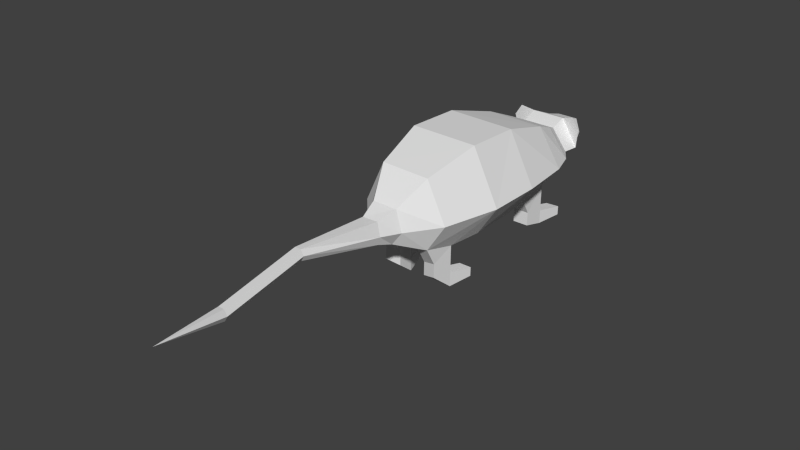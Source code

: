 # Source: rat.blend  (saved by Blender 2.74.0; exported with 4.5.12 LTS)
import bpy
from mathutils import Matrix  # noqa: F401  (used for matrix-valued properties, if any)

bpy.ops.wm.read_factory_settings(use_empty=True)
scene = bpy.context.scene
scene.name = 'Scene'

# ---- collections
col_collection_1 = bpy.data.collections.new('Collection 1'); scene.collection.children.link(col_collection_1)

# ---- materials (node trees are filled in below, after node groups)
mat_gray_skin = bpy.data.materials.new('Gray Skin')
mat_gray_skin.alpha_threshold = 0.0
mat_gray_skin.use_transparent_shadow = False
mat_gray_skin.roughness = 0.5

# ---- material node trees

# ---- world
world_world = bpy.data.worlds.new('World'); scene.world = world_world
world_world.color = (0.05088, 0.05088, 0.05088)
world_world.use_sun_shadow = False
world_world.sun_shadow_jitter_overblur = 0.0
world_world.cycles.sampling_method = 'MANUAL'
world_world.cycles.sample_map_resolution = 256

# ---- meshes
me_cylinder = bpy.data.meshes.new('Cylinder')
me_cylinder.from_pydata([(-0.2917, 0.72, -0.196), (-0.2917, 0.72, 0.4703), (0.0721, 0.4541, -0.1493), (0.08758, 0.4584, 0.4343), (0.0721, -0.4669, -0.1493), (0.08757, -0.4712, 0.4343), (-0.2917, -0.7234, -0.196), (-0.2917, -0.7234, 0.4703), (-0.9257, -0.403, -0.196), (-0.9492, -0.403, 0.4703), (-0.9083, 0.4009, -0.1973), (-0.9327, 0.4021, 0.4689), (-0.2661, 0.6306, -0.8754), (0.01832, 0.3871, -0.9222), (0.01832, -0.3948, -0.9222), (-0.2661, -0.6308, -0.8754), (-0.7228, -0.346, -0.8754), (-0.7168, 0.3485, -0.868), (-0.2545, 0.5198, -1.2), (0.002123, 0.273, -1.199), (0.01044, -0.2541, -1.2), (-0.2545, -0.5023, -1.2), (-0.5845, -0.2567, -1.2), (-0.5788, 0.2756, -1.199), (-0.2392, 0.3834, -1.404), (-0.02642, 0.1772, -1.406), (-0.006508, -0.1896, -1.405), (-0.2363, -0.3948, -1.404), (-0.4925, -0.2014, -1.403), (-0.491, 0.193, -1.404), (-0.2306, 0.3989, -1.604), (-0.0018, 0.1514, -1.613), (-0.0018, -0.167, -1.613), (-0.2306, -0.4151, -1.604), (-0.5557, -0.2116, -1.604), (-0.5557, 0.1954, -1.604), (-0.235, 0.2645, -1.853), (-0.07498, 0.1011, -1.845), (-0.07498, -0.1173, -1.845), (-0.235, -0.2807, -1.853), (-0.4527, -0.1444, -1.853), (-0.4527, 0.1282, -1.853), (-0.2306, 0.1742, -2.054), (-0.1264, 0.0841, -2.08), (-0.1264, -0.09183, -2.08), (-0.2306, -0.1705, -2.054), (-0.3926, -0.1343, -2.054), (-0.3926, 0.1181, -2.054), (-0.2306, -0.00812, -2.226), (-0.2671, 0.5251, 1.107), (0.0537, 0.325, 1.143), (0.0537, -0.338, 1.143), (-0.2671, -0.5306, 1.107), (-0.7658, -0.2973, 1.107), (-0.7501, 0.2956, 1.113), (-0.2305, 0.1127, 1.644), (-0.1316, 0.07843, 1.643), (-0.1362, -0.1155, 1.644), (-0.2305, -0.1627, 1.644), (-0.391, -0.1155, 1.644), (-0.3964, 0.07843, 1.643), (-0.3822, -0.003151, 2.618), (-0.3177, -0.04039, 2.618), (-0.3177, -0.1149, 2.618), (-0.3822, -0.1521, 2.618), (-0.4467, -0.1149, 2.618), (-0.4467, -0.04039, 2.618), (-0.3027, 0.1471, 3.735), (-0.2397, 0.1108, 3.735), (-0.2397, 0.03806, 3.735), (-0.3027, 0.001708, 3.735), (-0.3656, 0.03806, 3.735), (-0.3656, 0.1108, 3.735), (-0.4672, 0.2341, 4.611), (0.118, -0.007352, -0.1859), (0.1351, -0.007352, 0.4816), (0.04823, -0.007352, -0.9345), (0.0831, -0.383, -0.5602), (0.0831, 0.3683, -0.5602), (0.1412, -0.007352, 1.059), (0.1382, -0.3705, 0.7702), (0.1382, 0.3558, 0.7702), (0.1382, -0.007352, 0.7702), (0.0831, -0.007352, -0.5602), (0.03327, 0.1899, -0.9284), (0.03327, -0.2011, -0.9284), (0.0831, 0.1805, -0.5602), (0.0831, -0.1952, -0.5602), (0.09745, -0.1727, 1.101), (0.09745, 0.1588, 1.101), (0.1382, -0.1889, 0.7702), (0.1382, 0.1742, 0.7702), (0.3679, 0.1898, -0.9238), (0.3529, 0.3871, -0.9176), (0.3154, -0.1727, 0.9795), (0.2716, -0.338, 1.022), (0.4728, -0.3706, 0.7748), (0.4728, 0.3558, 0.7748), (0.2716, 0.3249, 1.022), (0.3529, -0.3949, -0.9176), (0.301, -0.383, -0.6818), (0.301, 0.3682, -0.6818), (0.4728, -0.189, 0.7748), (0.301, 0.1804, -0.6818), (0.3679, -0.2011, -0.9238), (0.301, -0.1952, -0.6818), (0.3154, 0.1588, 0.9795), (0.4728, 0.1742, 0.7748), (0.5309, 0.1898, -0.9215), (0.516, 0.387, -0.9154), (0.4784, -0.1727, 0.9817), (0.4347, -0.3381, 1.024), (0.6358, -0.3706, 0.777), (0.6358, 0.3558, 0.777), (0.4347, 0.3249, 1.024), (0.516, -0.3949, -0.9154), (0.4641, -0.3831, -0.6796), (0.4641, 0.3682, -0.6796), (0.6358, -0.189, 0.777), (0.4641, 0.1804, -0.6796), (0.5309, -0.2012, -0.9215), (0.4641, -0.1952, -0.6796), (0.4784, 0.1587, 0.9817), (0.6358, 0.1742, 0.777), (0.3957, 0.2901, -1.211), (0.386, 0.4549, -1.207), (0.5032, -0.2821, 0.4867), (0.5032, -0.4338, 0.4867), (0.386, -0.4623, -1.207), (0.3957, -0.3004, -1.211), (0.5032, 0.4182, 0.4867), (0.5032, 0.2665, 0.4867), (0.5017, 0.2901, -1.209), (0.492, 0.4549, -1.205), (0.6092, -0.2821, 0.4881), (0.6092, -0.4338, 0.4881), (0.492, -0.4623, -1.205), (0.5017, -0.3005, -1.209), (0.6092, 0.4182, 0.4881), (0.6092, 0.2665, 0.4881), (-0.467, 0.4426, -1.563), (-0.6139, 0.3507, -1.563), (-0.4777, -0.4285, -1.528), (-0.6132, -0.3437, -1.528), (-0.2172, 0.2079, 1.416), (-0.4683, 0.1366, 1.418), (-0.4723, -0.1679, 1.416), (-0.2172, -0.2566, 1.416), (-0.05619, -0.1244, 1.43), (-0.05505, 0.08877, 1.43)], [], [(0, 1, 3, 2), (74, 75, 5, 4), (4, 5, 7, 6), (6, 7, 9, 8), (8, 9, 11, 10), (10, 11, 1, 0), (10, 0, 12, 17), (8, 10, 17, 16), (6, 8, 16, 15), (4, 6, 15, 14, 77), (91, 81, 97, 107), (0, 2, 78, 13, 12), (17, 12, 18, 23), (16, 17, 23, 22), (15, 16, 22, 21), (14, 15, 21, 20), (84, 76, 85), (12, 13, 19, 18), (23, 18, 24, 29), (22, 23, 29, 28), (21, 22, 28, 27), (20, 21, 27, 26), (19, 20, 26, 25), (18, 19, 25, 24), (29, 24, 30, 35), (28, 29, 35, 34), (27, 28, 34, 33), (26, 27, 33, 32), (25, 26, 32, 31), (24, 25, 31, 30), (35, 30, 36, 41), (34, 35, 41, 40), (33, 34, 40, 39), (32, 33, 39, 38), (31, 32, 38, 37), (30, 31, 37, 36), (41, 36, 42, 47), (40, 41, 47, 46), (39, 40, 46, 45), (38, 39, 45, 44), (37, 38, 44, 43), (36, 37, 43, 42), (1, 11, 54, 49), (11, 9, 53, 54), (9, 7, 52, 53), (7, 5, 80, 51, 52), (14, 85, 104, 99), (3, 1, 49, 50, 81), (144, 145, 60, 55), (145, 146, 59, 60), (146, 147, 58, 59), (147, 148, 57, 58), (88, 79, 89), (149, 144, 55, 56), (55, 60, 66, 61), (60, 59, 65, 66), (59, 58, 64, 65), (58, 57, 63, 64), (57, 56, 62, 63), (56, 55, 61, 62), (61, 66, 72, 67), (66, 65, 71, 72), (65, 64, 70, 71), (64, 63, 69, 70), (63, 62, 68, 69), (62, 61, 67, 68), (42, 43, 48), (43, 44, 48), (44, 45, 48), (45, 46, 48), (46, 47, 48), (47, 42, 48), (67, 72, 73), (72, 71, 73), (71, 70, 73), (70, 69, 73), (69, 68, 73), (68, 67, 73), (90, 82, 79, 88), (5, 75, 82, 90, 80), (75, 3, 81, 91, 82), (86, 83, 76, 84), (2, 74, 83, 86, 78), (74, 4, 77, 87, 83), (2, 3, 75, 74), (81, 50, 98, 97), (13, 84, 85, 14, 20, 19), (83, 87, 85, 76), (87, 77, 100, 105), (148, 149, 56, 57), (82, 91, 89, 79), (108, 92, 124, 132), (95, 96, 112, 111), (106, 107, 123, 122), (100, 99, 115, 116), (77, 14, 99, 100), (78, 86, 103, 101), (50, 89, 106, 98), (84, 13, 93, 92), (85, 87, 105, 104), (80, 90, 102, 96), (86, 84, 92, 103), (88, 51, 95, 94), (89, 91, 107, 106), (51, 80, 96, 95), (90, 88, 94, 102), (13, 78, 101, 93), (121, 116, 115, 120), (123, 113, 114, 122), (117, 119, 108, 109), (112, 118, 110, 111), (92, 93, 125, 124), (104, 105, 121, 120), (105, 100, 116, 121), (101, 103, 119, 117), (93, 101, 117, 109), (97, 98, 114, 113), (102, 94, 110, 118), (94, 95, 111, 110), (98, 106, 122, 114), (103, 92, 108, 119), (104, 120, 137, 129), (107, 97, 130, 131), (131, 130, 138, 139), (124, 125, 133, 132), (128, 129, 137, 136), (127, 126, 134, 135), (112, 96, 127, 135), (120, 115, 136, 137), (123, 107, 131, 139), (102, 118, 134, 126), (118, 112, 135, 134), (115, 99, 128, 136), (113, 123, 139, 138), (93, 109, 133, 125), (109, 108, 132, 133), (97, 113, 138, 130), (99, 104, 129, 128), (96, 102, 126, 127), (30, 35, 141, 140), (34, 33, 142, 143), (51, 88, 89, 50, 149, 148), (50, 49, 144, 149), (52, 51, 148, 147), (53, 52, 147, 146), (54, 53, 146, 145), (49, 54, 145, 144)])
_uv = me_cylinder.uv_layers.new(name='UVMap')
_uv.uv.foreach_set('vector', [0.4618, 0.03847, 0.5948, 0.03874, 0.5832, 0.1263, 0.474, 0.125, 0.467, 0.2136, 0.5904, 0.2132, 0.5836, 0.2997, 0.4746, 0.3016, 0.4746, 0.3016, 0.5836, 0.2997, 0.5955, 0.3859, 0.4629, 0.3869, 0.466, 0.3971, 0.6123, 0.3966, 0.5898, 0.5374, 0.48, 0.5332, 0.48, 0.5332, 0.5898, 0.5374, 0.5894, 0.6625, 0.4786, 0.6697, 0.4786, 0.6697, 0.5894, 0.6625, 0.6123, 0.802, 0.4677, 0.8022, 0.4786, 0.6697, 0.4677, 0.8022, 0.3279, 0.7712, 0.3531, 0.6695, 0.48, 0.5332, 0.4786, 0.6697, 0.3531, 0.6695, 0.3514, 0.5362, 0.466, 0.3971, 0.48, 0.5332, 0.3514, 0.5362, 0.324, 0.4322, 0.4746, 0.3016, 0.4629, 0.3869, 0.3284, 0.3627, 0.3263, 0.289, 0.3965, 0.2848, 0.7914, 0.4545, 0.7673, 0.4356, 0.8069, 0.3727, 0.8409, 0.4053, 0.4618, 0.03847, 0.474, 0.125, 0.3958, 0.1426, 0.3255, 0.138, 0.3271, 0.06326, 0.3531, 0.6695, 0.3279, 0.7712, 0.2624, 0.7446, 0.2803, 0.6619, 0.3514, 0.5362, 0.3531, 0.6695, 0.2803, 0.6619, 0.2779, 0.5479, 0.324, 0.4322, 0.3514, 0.5362, 0.2779, 0.5479, 0.2575, 0.4635, 0.3263, 0.289, 0.3284, 0.3627, 0.2627, 0.3365, 0.2703, 0.264, 0.3237, 0.1764, 0.3269, 0.2139, 0.3241, 0.2513, 0.3271, 0.06326, 0.3255, 0.138, 0.2706, 0.1584, 0.2621, 0.08785, 0.2803, 0.6619, 0.2624, 0.7446, 0.2178, 0.7205, 0.2275, 0.6519, 0.2779, 0.5479, 0.2803, 0.6619, 0.2275, 0.6519, 0.2287, 0.5556, 0.2575, 0.4635, 0.2779, 0.5479, 0.2287, 0.5556, 0.2142, 0.4847, 0.2703, 0.264, 0.2627, 0.3365, 0.2222, 0.3146, 0.2285, 0.252, 0.2706, 0.1584, 0.2703, 0.264, 0.2285, 0.252, 0.2268, 0.175, 0.2621, 0.08785, 0.2706, 0.1584, 0.2268, 0.175, 0.2206, 0.1146, 0.2275, 0.6519, 0.2178, 0.7205, 0.1808, 0.7203, 0.1831, 0.6463, 0.2287, 0.5556, 0.2275, 0.6519, 0.1831, 0.6463, 0.1808, 0.5628, 0.2142, 0.4847, 0.2287, 0.5556, 0.1808, 0.5628, 0.1755, 0.4865, 0.2285, 0.252, 0.2222, 0.3146, 0.1827, 0.313, 0.1859, 0.2463, 0.2268, 0.175, 0.2285, 0.252, 0.1859, 0.2463, 0.185, 0.1832, 0.2206, 0.1146, 0.2268, 0.175, 0.185, 0.1832, 0.1819, 0.1171, 0.4193, 0.9782, 0.3486, 0.9416, 0.3894, 0.9019, 0.433, 0.9255, 0.5009, 0.9741, 0.4193, 0.9782, 0.433, 0.9255, 0.483, 0.923, 0.5667, 0.9339, 0.5009, 0.9741, 0.483, 0.923, 0.5248, 0.8968, 0.5895, 0.869, 0.5667, 0.9339, 0.5248, 0.8968, 0.5414, 0.8542, 0.3224, 0.875, 0.3171, 0.8084, 0.3685, 0.815, 0.3711, 0.8593, 0.3486, 0.9416, 0.3224, 0.875, 0.3711, 0.8593, 0.3894, 0.9019, 0.433, 0.9255, 0.3894, 0.9019, 0.4176, 0.8745, 0.4378, 0.8902, 0.483, 0.923, 0.433, 0.9255, 0.4378, 0.8902, 0.4746, 0.8891, 0.5248, 0.8968, 0.483, 0.923, 0.4746, 0.8891, 0.4928, 0.8687, 0.5414, 0.8542, 0.5248, 0.8968, 0.4928, 0.8687, 0.494, 0.8434, 0.3711, 0.8593, 0.3685, 0.815, 0.4183, 0.8184, 0.4151, 0.8521, 0.3894, 0.9019, 0.3711, 0.8593, 0.4151, 0.8521, 0.4176, 0.8745, 0.6123, 0.802, 0.5894, 0.6625, 0.6997, 0.6501, 0.7454, 0.742, 0.5894, 0.6625, 0.5898, 0.5374, 0.6973, 0.5514, 0.6997, 0.6501, 0.5898, 0.5374, 0.6123, 0.3966, 0.7448, 0.4587, 0.6973, 0.5514, 0.5955, 0.3859, 0.5836, 0.2997, 0.6428, 0.2758, 0.7085, 0.2717, 0.721, 0.3436, 0.03627, 0.5428, 0.05275, 0.5138, 0.1208, 0.535, 0.1016, 0.5815, 0.5832, 0.1263, 0.5948, 0.03874, 0.7212, 0.08117, 0.7085, 0.1542, 0.6426, 0.1504, 0.8118, 0.02503, 0.8481, 0.01158, 0.8593, 0.05395, 0.8293, 0.06241, 0.8481, 0.01158, 0.8935, 0.003599, 0.8966, 0.04748, 0.8593, 0.05395, 0.8935, 0.003599, 0.9317, 0.003599, 0.9291, 0.04507, 0.8966, 0.04748, 0.9317, 0.003599, 0.9604, 0.009861, 0.9481, 0.04506, 0.9291, 0.04507, 0.7005, 0.2416, 0.6903, 0.2132, 0.7005, 0.1846, 0.786, 0.0445, 0.8118, 0.02503, 0.8293, 0.06241, 0.8128, 0.069, 0.8293, 0.06241, 0.8593, 0.05395, 0.8999, 0.2264, 0.8879, 0.2286, 0.8593, 0.05395, 0.8966, 0.04748, 0.912, 0.2243, 0.8999, 0.2264, 0.8966, 0.04748, 0.9291, 0.04507, 0.9243, 0.2228, 0.912, 0.2243, 0.9291, 0.04507, 0.9481, 0.04506, 0.9369, 0.2223, 0.9243, 0.2228, 0.9481, 0.04506, 0.9804, 0.05262, 0.9499, 0.2229, 0.9369, 0.2223, 0.8128, 0.069, 0.8293, 0.06241, 0.8879, 0.2286, 0.8754, 0.231, 0.8879, 0.2286, 0.8999, 0.2264, 0.9214, 0.4154, 0.9097, 0.4178, 0.8999, 0.2264, 0.912, 0.2243, 0.9331, 0.4119, 0.9214, 0.4154, 0.912, 0.2243, 0.9243, 0.2228, 0.945, 0.4091, 0.9331, 0.4119, 0.9243, 0.2228, 0.9369, 0.2223, 0.9568, 0.4089, 0.945, 0.4091, 0.9369, 0.2223, 0.9499, 0.2229, 0.9688, 0.4106, 0.9568, 0.4089, 0.8754, 0.231, 0.8879, 0.2286, 0.9097, 0.4178, 0.8978, 0.4189, 0.4176, 0.8745, 0.4151, 0.8521, 0.453, 0.8453, 0.4151, 0.8521, 0.4183, 0.8184, 0.453, 0.8453, 0.494, 0.8434, 0.4928, 0.8687, 0.453, 0.8453, 0.4928, 0.8687, 0.4746, 0.8891, 0.453, 0.8453, 0.4746, 0.8891, 0.4378, 0.8902, 0.453, 0.8453, 0.4378, 0.8902, 0.4176, 0.8745, 0.453, 0.8453, 0.9097, 0.4178, 0.9214, 0.4154, 0.9496, 0.5622, 0.9214, 0.4154, 0.9331, 0.4119, 0.9496, 0.5622, 0.9331, 0.4119, 0.945, 0.4091, 0.9496, 0.5622, 0.945, 0.4091, 0.9568, 0.4089, 0.9496, 0.5622, 0.9568, 0.4089, 0.9688, 0.4106, 0.9496, 0.5622, 0.8978, 0.4189, 0.9097, 0.4178, 0.9496, 0.5622, 0.6424, 0.2447, 0.642, 0.2132, 0.6903, 0.2132, 0.7005, 0.2416, 0.5836, 0.2997, 0.5904, 0.2132, 0.642, 0.2132, 0.6424, 0.2447, 0.6428, 0.2758, 0.5904, 0.2132, 0.5832, 0.1263, 0.6426, 0.1504, 0.6423, 0.1816, 0.642, 0.2132, 0.3953, 0.178, 0.396, 0.214, 0.3269, 0.2139, 0.3237, 0.1764, 0.474, 0.125, 0.467, 0.2136, 0.396, 0.214, 0.3953, 0.178, 0.3958, 0.1426, 0.467, 0.2136, 0.4746, 0.3016, 0.3965, 0.2848, 0.3956, 0.2494, 0.396, 0.214, 0.474, 0.125, 0.5832, 0.1263, 0.5904, 0.2132, 0.467, 0.2136, 0.7673, 0.4356, 0.6961, 0.4216, 0.7357, 0.3902, 0.8069, 0.3727, 0.3255, 0.138, 0.3237, 0.1764, 0.3241, 0.2513, 0.3263, 0.289, 0.2703, 0.264, 0.2706, 0.1584, 0.396, 0.214, 0.3956, 0.2494, 0.3241, 0.2513, 0.3269, 0.2139, 1.139e-05, 0.6424, 0.006381, 0.6075, 0.05513, 0.6165, 0.04637, 0.6509, 0.9604, 0.009861, 0.9922, 0.01942, 0.9804, 0.05262, 0.9481, 0.04506, 0.642, 0.2132, 0.6423, 0.1816, 0.7005, 0.1846, 0.6903, 0.2132, 0.8845, 0.6325, 0.9087, 0.6554, 0.8587, 0.6751, 0.8466, 0.6651, 0.1442, 0.374, 0.1058, 0.3137, 0.1331, 0.2911, 0.1483, 0.3443, 0.8366, 0.46, 0.8409, 0.4053, 0.8748, 0.3997, 0.8601, 0.4461, 0.05513, 0.6165, 0.1016, 0.5815, 0.1154, 0.6203, 0.0793, 0.6298, 0.006381, 0.6075, 0.03627, 0.5428, 0.1016, 0.5815, 0.05513, 0.6165, 0.98, 0.7713, 0.9721, 0.8047, 0.9262, 0.7952, 0.9311, 0.758, 0.6961, 0.4216, 0.6836, 0.3917, 0.717, 0.3572, 0.7357, 0.3902, 0.9785, 0.6662, 0.9807, 0.6998, 0.9053, 0.7063, 0.9087, 0.6554, 0.05275, 0.5138, 0.07894, 0.4518, 0.1113, 0.4834, 0.1208, 0.535, 0.09319, 0.3849, 0.0606, 0.3833, 0.05749, 0.3079, 0.1058, 0.3137, 0.9823, 0.5996, 0.9785, 0.6662, 0.9087, 0.6554, 0.9398, 0.6136, 0.1788, 0.409, 0.1509, 0.4213, 0.1442, 0.374, 0.1785, 0.3638, 0.8238, 0.4994, 0.7914, 0.4545, 0.8409, 0.4053, 0.8366, 0.46, 0.1509, 0.4213, 0.09319, 0.3849, 0.1058, 0.3137, 0.1442, 0.374, 0.0606, 0.3833, 0.000126, 0.3945, 0.02001, 0.3531, 0.05749, 0.3079, 0.9807, 0.6998, 0.98, 0.7713, 0.9311, 0.758, 0.9053, 0.7063, 0.07288, 0.6585, 0.0793, 0.6298, 0.1154, 0.6203, 0.1202, 0.6576, 0.7869, 0.3082, 0.8041, 0.3368, 0.7542, 0.3648, 0.7422, 0.3341, 0.904, 0.7606, 0.8948, 0.7893, 0.8541, 0.7658, 0.8756, 0.7345, 0.1331, 0.2911, 0.1642, 0.2839, 0.1768, 0.3315, 0.1483, 0.3443, 0.9087, 0.6554, 0.9053, 0.7063, 0.8558, 0.69, 0.8587, 0.6751, 0.1208, 0.535, 0.1113, 0.4834, 0.1378, 0.4837, 0.153, 0.525, 0.04637, 0.6509, 0.05513, 0.6165, 0.0793, 0.6298, 0.07288, 0.6585, 0.9311, 0.758, 0.9262, 0.7952, 0.8948, 0.7893, 0.904, 0.7606, 0.9053, 0.7063, 0.9311, 0.758, 0.904, 0.7606, 0.8756, 0.7345, 0.8069, 0.3727, 0.7357, 0.3902, 0.7542, 0.3648, 0.8041, 0.3368, 0.05749, 0.3079, 0.02001, 0.3531, 0.01237, 0.3241, 0.03738, 0.2781, 0.1785, 0.3638, 0.1442, 0.374, 0.1483, 0.3443, 0.1768, 0.3315, 0.7357, 0.3902, 0.717, 0.3572, 0.7422, 0.3341, 0.7542, 0.3648, 0.9398, 0.6136, 0.9087, 0.6554, 0.8845, 0.6325, 0.9161, 0.6023, 0.1208, 0.535, 0.153, 0.525, 0.1728, 0.5714, 0.1573, 0.575, 0.8409, 0.4053, 0.8069, 0.3727, 0.8486, 0.3452, 0.8573, 0.3544, 0.8573, 0.3544, 0.8486, 0.3452, 0.8549, 0.325, 0.8736, 0.3497, 0.8587, 0.6751, 0.8558, 0.69, 0.8382, 0.6932, 0.8466, 0.6651, 0.1533, 0.5894, 0.1573, 0.575, 0.1728, 0.5714, 0.1677, 0.6002, 0.09811, 0.2608, 0.08506, 0.2623, 0.07814, 0.2436, 0.1082, 0.2481, 0.1331, 0.2911, 0.1058, 0.3137, 0.09811, 0.2608, 0.1082, 0.2481, 0.1202, 0.6576, 0.1154, 0.6203, 0.1677, 0.6002, 0.1728, 0.631, 0.8748, 0.3997, 0.8409, 0.4053, 0.8573, 0.3544, 0.8736, 0.3497, 0.05749, 0.3079, 0.03738, 0.2781, 0.07814, 0.2436, 0.08506, 0.2623, 0.1642, 0.2839, 0.1331, 0.2911, 0.1082, 0.2481, 0.1347, 0.2398, 0.1154, 0.6203, 0.1016, 0.5815, 0.1533, 0.5894, 0.1677, 0.6002, 0.8041, 0.3368, 0.7869, 0.3082, 0.8422, 0.2987, 0.8549, 0.325, 0.9053, 0.7063, 0.8756, 0.7345, 0.8382, 0.6932, 0.8558, 0.69, 0.8756, 0.7345, 0.8541, 0.7658, 0.8196, 0.7187, 0.8382, 0.6932, 0.8069, 0.3727, 0.8041, 0.3368, 0.8549, 0.325, 0.8486, 0.3452, 0.1016, 0.5815, 0.1208, 0.535, 0.1573, 0.575, 0.1533, 0.5894, 0.1058, 0.3137, 0.05749, 0.3079, 0.08506, 0.2623, 0.09811, 0.2608, 0.263, 0.9208, 0.3299, 0.9504, 0.3112, 0.9771, 0.281, 0.9637, 0.5888, 0.944, 0.6621, 0.944, 0.6234, 0.9748, 0.5929, 0.9748, 0.7085, 0.2717, 0.7005, 0.2416, 0.7005, 0.1846, 0.7085, 0.1542, 0.7718, 0.1933, 0.7706, 0.2369, 0.7085, 0.1542, 0.7212, 0.08117, 0.7861, 0.1521, 0.7718, 0.1933, 0.721, 0.3436, 0.7085, 0.2717, 0.7706, 0.2369, 0.7834, 0.2796, 0.6973, 0.5514, 0.7448, 0.4587, 0.8128, 0.517, 0.7796, 0.5649, 0.6997, 0.6501, 0.6973, 0.5514, 0.7796, 0.5649, 0.7848, 0.63, 0.7454, 0.742, 0.6997, 0.6501, 0.7848, 0.63, 0.8191, 0.6765])
me_cylinder.materials.append(mat_gray_skin)
me_cylinder.use_remesh_preserve_volume = False
me_cylinder.use_remesh_preserve_attributes = False
me_cylinder.use_mirror_vertex_groups = False
me_cylinder.update()

# ---- objects
ob_rat = bpy.data.objects.new('Rat', me_cylinder)

# ---- transforms, parenting, visibility, modifiers, constraints
ob_rat.location = (0.00812, 1.259, 0.6466)
ob_rat.rotation_euler = (1.571, 1.571, 0.0)
ob_rat.lineart.crease_threshold = 0.0

# ---- collection membership
col_collection_1.objects.link(ob_rat)

# ---- scene / render settings (as saved in the file)
scene.frame_start = 1; scene.frame_end = 250; scene.frame_set(1)
scene.render.engine = 'BLENDER_EEVEE_NEXT'
scene.render.resolution_percentage = 50
scene.render.dither_intensity = 0.0
scene.cycles.use_denoising = False
scene.cycles.samples = 10
scene.cycles.sampling_pattern = 'TABULATED_SOBOL'
scene.cycles.light_sampling_threshold = 0.0
scene.cycles.use_adaptive_sampling = False
scene.cycles.use_light_tree = False
scene.cycles.blur_glossy = 0.0
scene.cycles.pixel_filter_type = 'GAUSSIAN'
scene.cycles.sample_clamp_indirect = 0.0
scene.view_settings.view_transform = 'Standard'
bpy.context.view_layer.update()

# ---- added for rendering (the .blend has no active camera and no usable light): camera, sun
cam_auto = bpy.data.cameras.new('AutoCamera')
cam_auto.lens = 50.0
cam_auto.sensor_width = 36.0
cam_auto.clip_end = 1000.0
ob_auto_camera = bpy.data.objects.new('AutoCamera', cam_auto)
scene.collection.objects.link(ob_auto_camera)
ob_auto_camera.location = (6.63596, -7.88884, 6.10691)
ob_auto_camera.rotation_euler = (1.09748, -7.21219e-08, 0.694738)
scene.camera = ob_auto_camera
light_auto_sun = bpy.data.lights.new('AutoSun', 'SUN')
light_auto_sun.energy = 3.0
light_auto_sun.angle = 0.0523599
ob_auto_sun = bpy.data.objects.new('AutoSun', light_auto_sun)
scene.collection.objects.link(ob_auto_sun)
ob_auto_sun.rotation_euler = (0.872665, 0.174533, 0.523599)
bpy.context.view_layer.update()
